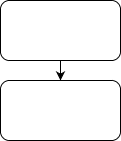

The diagram above was exported from draw.io. Its source (the exported page's mxGraphModel, read from the mxfile embedded in the PNG):
<mxGraphModel dx="1026" dy="630" grid="1" gridSize="10" guides="1" tooltips="1" connect="1" arrows="1" fold="1" page="1" pageScale="1" pageWidth="827" pageHeight="1169" math="0" shadow="0">
  <root>
    <mxCell id="0" />
    <mxCell id="1" parent="0" />
    <mxCell id="wNSlHxYYH5UjJ9IIXc9F-3" style="edgeStyle=orthogonalEdgeStyle;rounded=0;orthogonalLoop=1;jettySize=auto;html=1;" edge="1" parent="1" source="wNSlHxYYH5UjJ9IIXc9F-1" target="wNSlHxYYH5UjJ9IIXc9F-2">
      <mxGeometry relative="1" as="geometry" />
    </mxCell>
    <mxCell id="wNSlHxYYH5UjJ9IIXc9F-1" value="" style="rounded=1;whiteSpace=wrap;html=1;" vertex="1" parent="1">
      <mxGeometry x="280" y="160" width="120" height="60" as="geometry" />
    </mxCell>
    <mxCell id="wNSlHxYYH5UjJ9IIXc9F-2" value="" style="rounded=1;whiteSpace=wrap;html=1;" vertex="1" parent="1">
      <mxGeometry x="280" y="240" width="120" height="60" as="geometry" />
    </mxCell>
  </root>
</mxGraphModel>